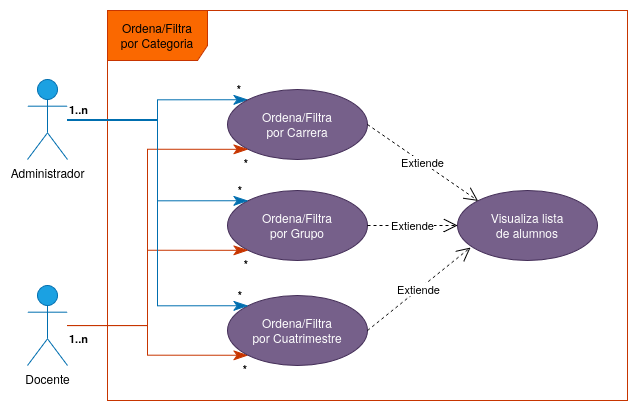

The diagram above was exported from draw.io. Its source (the exported page's mxGraphModel, read from the mxfile embedded in the PNG):
<mxGraphModel dx="752" dy="643" grid="1" gridSize="10" guides="1" tooltips="1" connect="1" arrows="1" fold="1" page="1" pageScale="1" pageWidth="850" pageHeight="1100" math="0" shadow="0">
  <root>
    <mxCell id="0" />
    <mxCell id="1" parent="0" />
    <mxCell id="Lt_XSSMrz7-mkBLxtku6-59" value="&lt;div&gt;Ordena/Filtra&lt;/div&gt;&lt;div&gt;por Categoria&lt;/div&gt;" style="shape=umlFrame;whiteSpace=wrap;html=1;pointerEvents=0;width=100;height=50;fillColor=#fa6800;fontColor=#000000;strokeColor=#C73500;" vertex="1" parent="1">
      <mxGeometry x="220" y="230" width="520" height="390" as="geometry" />
    </mxCell>
    <mxCell id="Lt_XSSMrz7-mkBLxtku6-60" value="&lt;div&gt;&lt;span style=&quot;color: light-dark(rgb(0, 0, 0), rgb(0, 0, 0));&quot;&gt;Administrador&lt;/span&gt;&lt;/div&gt;" style="shape=umlActor;verticalLabelPosition=bottom;verticalAlign=top;html=1;fillColor=#1ba1e2;fontColor=#ffffff;strokeColor=#006EAF;" vertex="1" parent="1">
      <mxGeometry x="140" y="299" width="40" height="80" as="geometry" />
    </mxCell>
    <mxCell id="Lt_XSSMrz7-mkBLxtku6-61" value="&lt;div&gt;Visualiza lista&lt;/div&gt;&lt;div&gt;de alumnos&lt;/div&gt;" style="ellipse;whiteSpace=wrap;html=1;fillColor=#76608a;fontColor=#ffffff;strokeColor=#432D57;" vertex="1" parent="1">
      <mxGeometry x="570" y="410" width="140" height="70" as="geometry" />
    </mxCell>
    <mxCell id="Lt_XSSMrz7-mkBLxtku6-63" value="" style="endArrow=classicThin;html=1;endSize=12;startArrow=none;startSize=14;startFill=0;edgeStyle=orthogonalEdgeStyle;rounded=0;entryX=0;entryY=0;entryDx=0;entryDy=0;endFill=1;fillColor=#1ba1e2;strokeColor=#006EAF;" edge="1" parent="1" source="Lt_XSSMrz7-mkBLxtku6-60" target="Lt_XSSMrz7-mkBLxtku6-67">
      <mxGeometry relative="1" as="geometry">
        <mxPoint x="180" y="359" as="sourcePoint" />
        <mxPoint x="490" y="319" as="targetPoint" />
        <Array as="points">
          <mxPoint x="270" y="339" />
          <mxPoint x="270" y="319" />
        </Array>
      </mxGeometry>
    </mxCell>
    <mxCell id="Lt_XSSMrz7-mkBLxtku6-64" value="&lt;div&gt;1..n&lt;/div&gt;" style="edgeLabel;resizable=0;html=1;align=left;verticalAlign=bottom;fontStyle=1;spacingBottom=3;" connectable="0" vertex="1" parent="Lt_XSSMrz7-mkBLxtku6-63">
      <mxGeometry x="-1" relative="1" as="geometry" />
    </mxCell>
    <mxCell id="Lt_XSSMrz7-mkBLxtku6-65" value="&lt;div&gt;*&lt;/div&gt;" style="edgeLabel;resizable=0;html=1;align=right;verticalAlign=bottom;fontStyle=1;spacingRight=6;spacingBottom=3;" connectable="0" vertex="1" parent="Lt_XSSMrz7-mkBLxtku6-63">
      <mxGeometry x="1" relative="1" as="geometry" />
    </mxCell>
    <mxCell id="Lt_XSSMrz7-mkBLxtku6-67" value="&lt;div&gt;Ordena/Filtra&lt;/div&gt;&lt;div&gt;por Carrera&lt;/div&gt;" style="ellipse;whiteSpace=wrap;html=1;fillColor=#76608a;fontColor=#ffffff;strokeColor=#432D57;" vertex="1" parent="1">
      <mxGeometry x="340" y="309" width="140" height="70" as="geometry" />
    </mxCell>
    <mxCell id="Lt_XSSMrz7-mkBLxtku6-68" value="Extiende" style="endArrow=open;endSize=12;dashed=1;html=1;rounded=0;exitX=1;exitY=0.5;exitDx=0;exitDy=0;entryX=0;entryY=0;entryDx=0;entryDy=0;" edge="1" parent="1" source="Lt_XSSMrz7-mkBLxtku6-67" target="Lt_XSSMrz7-mkBLxtku6-61">
      <mxGeometry width="160" relative="1" as="geometry">
        <mxPoint x="430" y="385" as="sourcePoint" />
        <mxPoint x="480" y="309" as="targetPoint" />
      </mxGeometry>
    </mxCell>
    <mxCell id="Lt_XSSMrz7-mkBLxtku6-71" value="&lt;div&gt;&lt;span&gt;&lt;span style=&quot;color: light-dark(rgb(0, 0, 0), rgb(0, 0, 0));&quot;&gt;Docente&lt;/span&gt;&lt;/span&gt;&lt;/div&gt;" style="shape=umlActor;verticalLabelPosition=bottom;verticalAlign=top;html=1;fillColor=#1ba1e2;fontColor=#ffffff;strokeColor=#006EAF;" vertex="1" parent="1">
      <mxGeometry x="140" y="505" width="40" height="80" as="geometry" />
    </mxCell>
    <mxCell id="Lt_XSSMrz7-mkBLxtku6-84" value="" style="endArrow=classicThin;html=1;endSize=12;startArrow=none;startSize=14;startFill=0;edgeStyle=orthogonalEdgeStyle;rounded=0;endFill=1;entryX=0;entryY=1;entryDx=0;entryDy=0;fillColor=#fa6800;strokeColor=#C73500;" edge="1" parent="1" source="Lt_XSSMrz7-mkBLxtku6-71" target="Lt_XSSMrz7-mkBLxtku6-88">
      <mxGeometry relative="1" as="geometry">
        <mxPoint x="140" y="459" as="sourcePoint" />
        <mxPoint x="320.5025253169417" y="328.74873734152914" as="targetPoint" />
      </mxGeometry>
    </mxCell>
    <mxCell id="Lt_XSSMrz7-mkBLxtku6-85" value="&lt;b&gt;1..n&lt;/b&gt;" style="edgeLabel;resizable=0;html=1;align=left;verticalAlign=top;" connectable="0" vertex="1" parent="Lt_XSSMrz7-mkBLxtku6-84">
      <mxGeometry x="-1" relative="1" as="geometry" />
    </mxCell>
    <mxCell id="Lt_XSSMrz7-mkBLxtku6-86" value="&lt;div&gt;&lt;b&gt;*&lt;/b&gt;&lt;/div&gt;" style="edgeLabel;resizable=0;html=1;align=right;verticalAlign=top;" connectable="0" vertex="1" parent="Lt_XSSMrz7-mkBLxtku6-84">
      <mxGeometry x="1" relative="1" as="geometry" />
    </mxCell>
    <mxCell id="Lt_XSSMrz7-mkBLxtku6-87" value="&lt;div&gt;Ordena/Filtra&lt;/div&gt;&lt;div&gt;por Grupo&lt;/div&gt;" style="ellipse;whiteSpace=wrap;html=1;fillColor=#76608a;fontColor=#ffffff;strokeColor=#432D57;" vertex="1" parent="1">
      <mxGeometry x="340" y="410" width="140" height="70" as="geometry" />
    </mxCell>
    <mxCell id="Lt_XSSMrz7-mkBLxtku6-88" value="&lt;div&gt;Ordena/Filtra&lt;/div&gt;&lt;div&gt;por Cuatrimestre&lt;/div&gt;" style="ellipse;whiteSpace=wrap;html=1;fillColor=#76608a;fontColor=#ffffff;strokeColor=#432D57;" vertex="1" parent="1">
      <mxGeometry x="340" y="515" width="140" height="70" as="geometry" />
    </mxCell>
    <mxCell id="Lt_XSSMrz7-mkBLxtku6-89" value="" style="endArrow=classicThin;html=1;endSize=12;startArrow=none;startSize=14;startFill=0;edgeStyle=orthogonalEdgeStyle;rounded=0;endFill=1;entryX=0;entryY=1;entryDx=0;entryDy=0;fillColor=#fa6800;strokeColor=#C73500;" edge="1" parent="1" source="Lt_XSSMrz7-mkBLxtku6-71" target="Lt_XSSMrz7-mkBLxtku6-67">
      <mxGeometry relative="1" as="geometry">
        <mxPoint x="120" y="440" as="sourcePoint" />
        <mxPoint x="301" y="470" as="targetPoint" />
        <Array as="points">
          <mxPoint x="260" y="545" />
          <mxPoint x="260" y="369" />
        </Array>
      </mxGeometry>
    </mxCell>
    <mxCell id="Lt_XSSMrz7-mkBLxtku6-90" value="&lt;b&gt;1..n&lt;/b&gt;" style="edgeLabel;resizable=0;html=1;align=left;verticalAlign=top;" connectable="0" vertex="1" parent="Lt_XSSMrz7-mkBLxtku6-89">
      <mxGeometry x="-1" relative="1" as="geometry" />
    </mxCell>
    <mxCell id="Lt_XSSMrz7-mkBLxtku6-91" value="&lt;div&gt;&lt;b&gt;*&lt;/b&gt;&lt;/div&gt;" style="edgeLabel;resizable=0;html=1;align=right;verticalAlign=top;" connectable="0" vertex="1" parent="Lt_XSSMrz7-mkBLxtku6-89">
      <mxGeometry x="1" relative="1" as="geometry" />
    </mxCell>
    <mxCell id="Lt_XSSMrz7-mkBLxtku6-92" value="" style="endArrow=classicThin;html=1;endSize=12;startArrow=none;startSize=14;startFill=0;edgeStyle=orthogonalEdgeStyle;rounded=0;endFill=1;entryX=0;entryY=1;entryDx=0;entryDy=0;fillColor=#fa6800;strokeColor=#C73500;" edge="1" parent="1" source="Lt_XSSMrz7-mkBLxtku6-71" target="Lt_XSSMrz7-mkBLxtku6-87">
      <mxGeometry relative="1" as="geometry">
        <mxPoint x="200" y="520" as="sourcePoint" />
        <mxPoint x="441" y="470" as="targetPoint" />
        <Array as="points">
          <mxPoint x="260" y="545" />
          <mxPoint x="260" y="470" />
        </Array>
      </mxGeometry>
    </mxCell>
    <mxCell id="Lt_XSSMrz7-mkBLxtku6-93" value="&lt;b&gt;1..n&lt;/b&gt;" style="edgeLabel;resizable=0;html=1;align=left;verticalAlign=top;" connectable="0" vertex="1" parent="Lt_XSSMrz7-mkBLxtku6-92">
      <mxGeometry x="-1" relative="1" as="geometry" />
    </mxCell>
    <mxCell id="Lt_XSSMrz7-mkBLxtku6-94" value="&lt;div&gt;&lt;b&gt;*&lt;/b&gt;&lt;/div&gt;" style="edgeLabel;resizable=0;html=1;align=right;verticalAlign=top;" connectable="0" vertex="1" parent="Lt_XSSMrz7-mkBLxtku6-92">
      <mxGeometry x="1" relative="1" as="geometry" />
    </mxCell>
    <mxCell id="Lt_XSSMrz7-mkBLxtku6-95" value="Extiende" style="endArrow=open;endSize=12;dashed=1;html=1;rounded=0;exitX=1;exitY=0.5;exitDx=0;exitDy=0;entryX=0;entryY=0.5;entryDx=0;entryDy=0;" edge="1" parent="1" source="Lt_XSSMrz7-mkBLxtku6-87" target="Lt_XSSMrz7-mkBLxtku6-61">
      <mxGeometry width="160" relative="1" as="geometry">
        <mxPoint x="490" y="350" as="sourcePoint" />
        <mxPoint x="580" y="430" as="targetPoint" />
      </mxGeometry>
    </mxCell>
    <mxCell id="Lt_XSSMrz7-mkBLxtku6-96" value="Extiende" style="endArrow=open;endSize=12;dashed=1;html=1;rounded=0;exitX=1;exitY=0.5;exitDx=0;exitDy=0;entryX=0.093;entryY=0.814;entryDx=0;entryDy=0;entryPerimeter=0;" edge="1" parent="1" source="Lt_XSSMrz7-mkBLxtku6-88" target="Lt_XSSMrz7-mkBLxtku6-61">
      <mxGeometry width="160" relative="1" as="geometry">
        <mxPoint x="500" y="460" as="sourcePoint" />
        <mxPoint x="590" y="540" as="targetPoint" />
      </mxGeometry>
    </mxCell>
    <mxCell id="Lt_XSSMrz7-mkBLxtku6-97" value="" style="endArrow=classicThin;html=1;endSize=12;startArrow=none;startSize=14;startFill=0;edgeStyle=orthogonalEdgeStyle;rounded=0;entryX=0;entryY=0;entryDx=0;entryDy=0;endFill=1;fillColor=#1ba1e2;strokeColor=#006EAF;" edge="1" parent="1" source="Lt_XSSMrz7-mkBLxtku6-60" target="Lt_XSSMrz7-mkBLxtku6-87">
      <mxGeometry relative="1" as="geometry">
        <mxPoint x="280" y="390" as="sourcePoint" />
        <mxPoint x="461" y="370" as="targetPoint" />
        <Array as="points">
          <mxPoint x="270" y="339" />
          <mxPoint x="270" y="420" />
        </Array>
      </mxGeometry>
    </mxCell>
    <mxCell id="Lt_XSSMrz7-mkBLxtku6-98" value="&lt;div&gt;1..n&lt;/div&gt;" style="edgeLabel;resizable=0;html=1;align=left;verticalAlign=bottom;fontStyle=1;spacingBottom=3;" connectable="0" vertex="1" parent="Lt_XSSMrz7-mkBLxtku6-97">
      <mxGeometry x="-1" relative="1" as="geometry" />
    </mxCell>
    <mxCell id="Lt_XSSMrz7-mkBLxtku6-99" value="&lt;div&gt;*&lt;/div&gt;" style="edgeLabel;resizable=0;html=1;align=right;verticalAlign=bottom;fontStyle=1;spacingRight=6;spacingBottom=3;" connectable="0" vertex="1" parent="Lt_XSSMrz7-mkBLxtku6-97">
      <mxGeometry x="1" relative="1" as="geometry" />
    </mxCell>
    <mxCell id="Lt_XSSMrz7-mkBLxtku6-106" value="" style="endArrow=classicThin;html=1;endSize=12;startArrow=none;startSize=14;startFill=0;edgeStyle=orthogonalEdgeStyle;rounded=0;entryX=0;entryY=0;entryDx=0;entryDy=0;endFill=1;fillColor=#1ba1e2;strokeColor=#006EAF;" edge="1" parent="1" source="Lt_XSSMrz7-mkBLxtku6-60" target="Lt_XSSMrz7-mkBLxtku6-88">
      <mxGeometry relative="1" as="geometry">
        <mxPoint x="190" y="360" as="sourcePoint" />
        <mxPoint x="371" y="441" as="targetPoint" />
        <Array as="points">
          <mxPoint x="270" y="340" />
          <mxPoint x="270" y="525" />
        </Array>
      </mxGeometry>
    </mxCell>
    <mxCell id="Lt_XSSMrz7-mkBLxtku6-107" value="&lt;div&gt;1..n&lt;/div&gt;" style="edgeLabel;resizable=0;html=1;align=left;verticalAlign=bottom;fontStyle=1;spacingBottom=3;" connectable="0" vertex="1" parent="Lt_XSSMrz7-mkBLxtku6-106">
      <mxGeometry x="-1" relative="1" as="geometry" />
    </mxCell>
    <mxCell id="Lt_XSSMrz7-mkBLxtku6-108" value="&lt;div&gt;*&lt;/div&gt;" style="edgeLabel;resizable=0;html=1;align=right;verticalAlign=bottom;fontStyle=1;spacingRight=6;spacingBottom=3;" connectable="0" vertex="1" parent="Lt_XSSMrz7-mkBLxtku6-106">
      <mxGeometry x="1" relative="1" as="geometry" />
    </mxCell>
  </root>
</mxGraphModel>